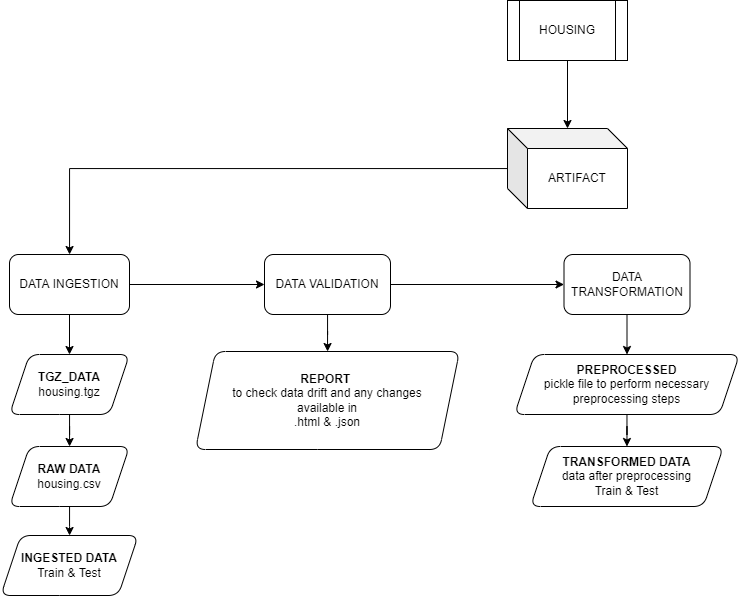

The diagram above was exported from draw.io. Its source (the exported page's mxGraphModel, read from the mxfile embedded in the PNG):
<mxGraphModel dx="920" dy="681" grid="0" gridSize="10" guides="1" tooltips="1" connect="1" arrows="1" fold="1" page="1" pageScale="1" pageWidth="3300" pageHeight="2339" background="#ffffff" math="0" shadow="0">
  <root>
    <mxCell id="0" />
    <mxCell id="1" parent="0" />
    <mxCell id="-09WOMyUGpb-YrD_YckY-3" value="" style="edgeStyle=orthogonalEdgeStyle;rounded=0;orthogonalLoop=1;jettySize=auto;html=1;" edge="1" parent="1" source="-09WOMyUGpb-YrD_YckY-1" target="-09WOMyUGpb-YrD_YckY-2">
      <mxGeometry relative="1" as="geometry" />
    </mxCell>
    <mxCell id="-09WOMyUGpb-YrD_YckY-1" value="HOUSING" style="shape=process;whiteSpace=wrap;html=1;backgroundOutline=1;" vertex="1" parent="1">
      <mxGeometry x="1615" y="136" width="120" height="60" as="geometry" />
    </mxCell>
    <mxCell id="-09WOMyUGpb-YrD_YckY-5" style="edgeStyle=orthogonalEdgeStyle;rounded=0;orthogonalLoop=1;jettySize=auto;html=1;" edge="1" parent="1" source="-09WOMyUGpb-YrD_YckY-2" target="-09WOMyUGpb-YrD_YckY-4">
      <mxGeometry relative="1" as="geometry" />
    </mxCell>
    <mxCell id="-09WOMyUGpb-YrD_YckY-2" value="ARTIFACT" style="shape=cube;whiteSpace=wrap;html=1;boundedLbl=1;backgroundOutline=1;darkOpacity=0.05;darkOpacity2=0.1;" vertex="1" parent="1">
      <mxGeometry x="1615" y="264" width="120" height="80" as="geometry" />
    </mxCell>
    <mxCell id="-09WOMyUGpb-YrD_YckY-11" value="" style="edgeStyle=orthogonalEdgeStyle;rounded=0;orthogonalLoop=1;jettySize=auto;html=1;" edge="1" parent="1" source="-09WOMyUGpb-YrD_YckY-4" target="-09WOMyUGpb-YrD_YckY-6">
      <mxGeometry relative="1" as="geometry" />
    </mxCell>
    <mxCell id="-09WOMyUGpb-YrD_YckY-24" style="edgeStyle=orthogonalEdgeStyle;rounded=0;orthogonalLoop=1;jettySize=auto;html=1;entryX=0;entryY=0.5;entryDx=0;entryDy=0;" edge="1" parent="1" source="-09WOMyUGpb-YrD_YckY-4" target="-09WOMyUGpb-YrD_YckY-19">
      <mxGeometry relative="1" as="geometry" />
    </mxCell>
    <mxCell id="-09WOMyUGpb-YrD_YckY-4" value="DATA INGESTION" style="rounded=1;whiteSpace=wrap;html=1;" vertex="1" parent="1">
      <mxGeometry x="1117" y="390" width="120" height="60" as="geometry" />
    </mxCell>
    <mxCell id="-09WOMyUGpb-YrD_YckY-8" value="" style="edgeStyle=orthogonalEdgeStyle;rounded=0;orthogonalLoop=1;jettySize=auto;html=1;" edge="1" parent="1" source="-09WOMyUGpb-YrD_YckY-6" target="-09WOMyUGpb-YrD_YckY-7">
      <mxGeometry relative="1" as="geometry" />
    </mxCell>
    <mxCell id="-09WOMyUGpb-YrD_YckY-6" value="&lt;b&gt;TGZ_DATA&lt;br&gt;&lt;/b&gt;housing.tgz" style="shape=parallelogram;perimeter=parallelogramPerimeter;whiteSpace=wrap;html=1;fixedSize=1;rounded=1;" vertex="1" parent="1">
      <mxGeometry x="1117" y="490" width="120" height="60" as="geometry" />
    </mxCell>
    <mxCell id="-09WOMyUGpb-YrD_YckY-10" value="" style="edgeStyle=orthogonalEdgeStyle;rounded=0;orthogonalLoop=1;jettySize=auto;html=1;" edge="1" parent="1" source="-09WOMyUGpb-YrD_YckY-7" target="-09WOMyUGpb-YrD_YckY-9">
      <mxGeometry relative="1" as="geometry" />
    </mxCell>
    <mxCell id="-09WOMyUGpb-YrD_YckY-7" value="&lt;b&gt;RAW DATA&lt;/b&gt;&lt;br&gt;housing.csv" style="shape=parallelogram;perimeter=parallelogramPerimeter;whiteSpace=wrap;html=1;fixedSize=1;rounded=1;" vertex="1" parent="1">
      <mxGeometry x="1117" y="582" width="120" height="60" as="geometry" />
    </mxCell>
    <mxCell id="-09WOMyUGpb-YrD_YckY-9" value="&lt;b&gt;INGESTED DATA&lt;/b&gt;&lt;br&gt;Train &amp;amp; Test" style="shape=parallelogram;perimeter=parallelogramPerimeter;whiteSpace=wrap;html=1;fixedSize=1;rounded=1;" vertex="1" parent="1">
      <mxGeometry x="1108.25" y="671" width="137.5" height="60" as="geometry" />
    </mxCell>
    <mxCell id="-09WOMyUGpb-YrD_YckY-15" value="" style="edgeStyle=orthogonalEdgeStyle;rounded=0;orthogonalLoop=1;jettySize=auto;html=1;" edge="1" parent="1" source="-09WOMyUGpb-YrD_YckY-12" target="-09WOMyUGpb-YrD_YckY-14">
      <mxGeometry relative="1" as="geometry" />
    </mxCell>
    <mxCell id="-09WOMyUGpb-YrD_YckY-12" value="DATA TRANSFORMATION" style="rounded=1;whiteSpace=wrap;html=1;" vertex="1" parent="1">
      <mxGeometry x="1671.5" y="390" width="126" height="60" as="geometry" />
    </mxCell>
    <mxCell id="-09WOMyUGpb-YrD_YckY-17" value="" style="edgeStyle=orthogonalEdgeStyle;rounded=0;orthogonalLoop=1;jettySize=auto;html=1;" edge="1" parent="1" source="-09WOMyUGpb-YrD_YckY-14" target="-09WOMyUGpb-YrD_YckY-16">
      <mxGeometry relative="1" as="geometry" />
    </mxCell>
    <mxCell id="-09WOMyUGpb-YrD_YckY-14" value="&lt;b&gt;PREPROCESSED&lt;/b&gt;&lt;br&gt;pickle file to perform necessary preprocessing steps" style="shape=parallelogram;perimeter=parallelogramPerimeter;whiteSpace=wrap;html=1;fixedSize=1;rounded=1;" vertex="1" parent="1">
      <mxGeometry x="1622" y="490" width="225" height="60" as="geometry" />
    </mxCell>
    <mxCell id="-09WOMyUGpb-YrD_YckY-16" value="&lt;b&gt;TRANSFORMED DATA&lt;/b&gt;&lt;br&gt;data after preprocessing&lt;br&gt;Train &amp;amp; Test" style="shape=parallelogram;perimeter=parallelogramPerimeter;whiteSpace=wrap;html=1;fixedSize=1;rounded=1;" vertex="1" parent="1">
      <mxGeometry x="1638" y="582" width="193" height="60" as="geometry" />
    </mxCell>
    <mxCell id="-09WOMyUGpb-YrD_YckY-18" style="edgeStyle=orthogonalEdgeStyle;rounded=0;orthogonalLoop=1;jettySize=auto;html=1;exitX=0.5;exitY=1;exitDx=0;exitDy=0;" edge="1" parent="1" source="-09WOMyUGpb-YrD_YckY-7" target="-09WOMyUGpb-YrD_YckY-7">
      <mxGeometry relative="1" as="geometry" />
    </mxCell>
    <mxCell id="-09WOMyUGpb-YrD_YckY-22" value="" style="edgeStyle=orthogonalEdgeStyle;rounded=0;orthogonalLoop=1;jettySize=auto;html=1;" edge="1" parent="1" source="-09WOMyUGpb-YrD_YckY-19" target="-09WOMyUGpb-YrD_YckY-21">
      <mxGeometry relative="1" as="geometry" />
    </mxCell>
    <mxCell id="-09WOMyUGpb-YrD_YckY-25" style="edgeStyle=orthogonalEdgeStyle;rounded=0;orthogonalLoop=1;jettySize=auto;html=1;entryX=0;entryY=0.5;entryDx=0;entryDy=0;" edge="1" parent="1" source="-09WOMyUGpb-YrD_YckY-19" target="-09WOMyUGpb-YrD_YckY-12">
      <mxGeometry relative="1" as="geometry" />
    </mxCell>
    <mxCell id="-09WOMyUGpb-YrD_YckY-19" value="DATA VALIDATION" style="rounded=1;whiteSpace=wrap;html=1;" vertex="1" parent="1">
      <mxGeometry x="1372" y="390" width="126" height="60" as="geometry" />
    </mxCell>
    <mxCell id="-09WOMyUGpb-YrD_YckY-21" value="&lt;b&gt;REPORT&amp;nbsp;&lt;/b&gt;&lt;br&gt;to check data drift and any changes&lt;br&gt;available in&lt;br&gt;.html &amp;amp; .json" style="shape=parallelogram;perimeter=parallelogramPerimeter;whiteSpace=wrap;html=1;fixedSize=1;rounded=1;" vertex="1" parent="1">
      <mxGeometry x="1303" y="487" width="264" height="98" as="geometry" />
    </mxCell>
  </root>
</mxGraphModel>